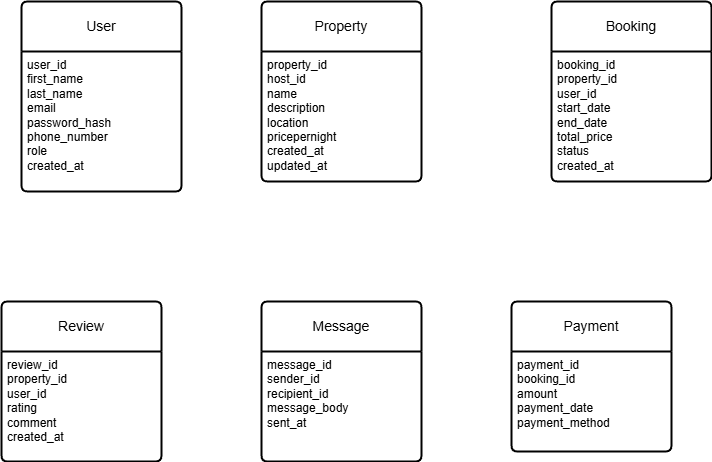

The diagram above was exported from draw.io. Its source (the exported page's mxGraphModel, read from the mxfile embedded in the PNG):
<mxGraphModel dx="1042" dy="535" grid="1" gridSize="10" guides="1" tooltips="1" connect="1" arrows="1" fold="1" page="1" pageScale="1" pageWidth="850" pageHeight="1100" math="0" shadow="0">
  <root>
    <mxCell id="0" />
    <mxCell id="1" parent="0" />
    <mxCell id="U8RWlORZ_SGQuBXoEWPE-77" value="User" style="swimlane;childLayout=stackLayout;horizontal=1;startSize=50;horizontalStack=0;rounded=1;fontSize=14;fontStyle=0;strokeWidth=2;resizeParent=0;resizeLast=1;shadow=0;dashed=0;align=center;arcSize=4;whiteSpace=wrap;html=1;" parent="1" vertex="1">
      <mxGeometry x="60" y="40" width="160" height="190" as="geometry" />
    </mxCell>
    <mxCell id="U8RWlORZ_SGQuBXoEWPE-78" value="&lt;span style=&quot;text-align: center; text-wrap-mode: nowrap;&quot;&gt;user_id&amp;nbsp;&lt;/span&gt;&lt;br&gt;&lt;span style=&quot;text-align: center; text-wrap-mode: nowrap;&quot;&gt;first_name&lt;/span&gt;&lt;br&gt;&lt;span style=&quot;text-align: center; text-wrap-mode: nowrap;&quot;&gt;last_name&lt;/span&gt;&lt;div&gt;&lt;span style=&quot;text-align: center; text-wrap-mode: nowrap;&quot;&gt;email&lt;/span&gt;&lt;span style=&quot;text-align: center; text-wrap-mode: nowrap;&quot;&gt;&lt;/span&gt;&lt;/div&gt;&lt;div&gt;&lt;span style=&quot;text-align: center; text-wrap-mode: nowrap;&quot;&gt;password_hash&lt;/span&gt;&lt;span style=&quot;text-align: center; text-wrap-mode: nowrap;&quot;&gt;&lt;/span&gt;&lt;/div&gt;&lt;div&gt;&lt;span style=&quot;text-align: center; text-wrap-mode: nowrap;&quot;&gt;phone_number&lt;/span&gt;&lt;span style=&quot;text-align: center; text-wrap-mode: nowrap;&quot;&gt;&lt;/span&gt;&lt;/div&gt;&lt;div&gt;&lt;span style=&quot;text-align: center; text-wrap-mode: nowrap;&quot;&gt;role&lt;/span&gt;&lt;span style=&quot;text-align: center; text-wrap-mode: nowrap;&quot;&gt;&lt;/span&gt;&lt;/div&gt;&lt;div&gt;&lt;span style=&quot;text-align: center; text-wrap-mode: nowrap;&quot;&gt;created_at&lt;/span&gt;&lt;span style=&quot;text-align: center; text-wrap-mode: nowrap;&quot;&gt;&lt;/span&gt;&lt;/div&gt;" style="align=left;strokeColor=none;fillColor=none;spacingLeft=4;spacingRight=4;fontSize=12;verticalAlign=top;resizable=0;rotatable=0;part=1;html=1;whiteSpace=wrap;" parent="U8RWlORZ_SGQuBXoEWPE-77" vertex="1">
      <mxGeometry y="50" width="160" height="140" as="geometry" />
    </mxCell>
    <mxCell id="U8RWlORZ_SGQuBXoEWPE-79" value="Property" style="swimlane;childLayout=stackLayout;horizontal=1;startSize=50;horizontalStack=0;rounded=1;fontSize=14;fontStyle=0;strokeWidth=2;resizeParent=0;resizeLast=1;shadow=0;dashed=0;align=center;arcSize=4;whiteSpace=wrap;html=1;" parent="1" vertex="1">
      <mxGeometry x="300" y="40" width="160" height="180" as="geometry" />
    </mxCell>
    <mxCell id="U8RWlORZ_SGQuBXoEWPE-80" value="&lt;span style=&quot;text-align: center; text-wrap-mode: nowrap;&quot;&gt;property_id&lt;/span&gt;&lt;div&gt;&lt;span style=&quot;text-align: center; text-wrap-mode: nowrap;&quot;&gt;host_id&lt;/span&gt;&lt;br&gt;&lt;span style=&quot;text-align: center; text-wrap-mode: nowrap;&quot;&gt;name&lt;/span&gt;&lt;/div&gt;&lt;div&gt;&lt;span style=&quot;text-align: center; text-wrap-mode: nowrap;&quot;&gt;description&lt;/span&gt;&lt;span style=&quot;text-align: center; text-wrap-mode: nowrap;&quot;&gt;&lt;/span&gt;&lt;/div&gt;&lt;div&gt;&lt;span style=&quot;text-align: center; text-wrap-mode: nowrap;&quot;&gt;location&lt;/span&gt;&lt;/div&gt;&lt;div&gt;&lt;span style=&quot;text-align: center; text-wrap-mode: nowrap;&quot;&gt;pricepernight&lt;/span&gt;&lt;span style=&quot;text-align: center; text-wrap-mode: nowrap;&quot;&gt;&lt;/span&gt;&lt;/div&gt;&lt;div&gt;&lt;span style=&quot;text-align: center; text-wrap-mode: nowrap;&quot;&gt;created_at&lt;/span&gt;&lt;span style=&quot;text-align: center; text-wrap-mode: nowrap;&quot;&gt;&lt;/span&gt;&lt;/div&gt;&lt;div&gt;&lt;span style=&quot;text-align: center; text-wrap-mode: nowrap;&quot;&gt;updated_at&lt;/span&gt;&lt;span style=&quot;text-align: center; text-wrap-mode: nowrap;&quot;&gt;&lt;/span&gt;&lt;/div&gt;" style="align=left;strokeColor=none;fillColor=none;spacingLeft=4;spacingRight=4;fontSize=12;verticalAlign=top;resizable=0;rotatable=0;part=1;html=1;whiteSpace=wrap;" parent="U8RWlORZ_SGQuBXoEWPE-79" vertex="1">
      <mxGeometry y="50" width="160" height="130" as="geometry" />
    </mxCell>
    <mxCell id="U8RWlORZ_SGQuBXoEWPE-82" value="Booking" style="swimlane;childLayout=stackLayout;horizontal=1;startSize=50;horizontalStack=0;rounded=1;fontSize=14;fontStyle=0;strokeWidth=2;resizeParent=0;resizeLast=1;shadow=0;dashed=0;align=center;arcSize=4;whiteSpace=wrap;html=1;" parent="1" vertex="1">
      <mxGeometry x="590" y="40" width="160" height="180" as="geometry" />
    </mxCell>
    <mxCell id="U8RWlORZ_SGQuBXoEWPE-83" value="&lt;span style=&quot;text-align: center; text-wrap-mode: nowrap;&quot;&gt;booking_id&lt;/span&gt;&lt;br&gt;&lt;span style=&quot;text-align: center; text-wrap-mode: nowrap;&quot;&gt;property_id&lt;/span&gt;&lt;br&gt;&lt;span style=&quot;text-align: center; text-wrap-mode: nowrap;&quot;&gt;user_id&amp;nbsp;&lt;/span&gt;&lt;div&gt;&lt;span style=&quot;text-align: center; text-wrap-mode: nowrap;&quot;&gt;start_date&lt;/span&gt;&lt;span style=&quot;text-align: center; text-wrap-mode: nowrap;&quot;&gt;&lt;/span&gt;&lt;/div&gt;&lt;div&gt;&lt;span style=&quot;text-align: center; text-wrap-mode: nowrap;&quot;&gt;end_date&lt;/span&gt;&lt;span style=&quot;text-align: center; text-wrap-mode: nowrap;&quot;&gt;&lt;/span&gt;&lt;/div&gt;&lt;div&gt;&lt;span style=&quot;text-align: center; text-wrap-mode: nowrap;&quot;&gt;total_price&lt;/span&gt;&lt;span style=&quot;text-align: center; text-wrap-mode: nowrap;&quot;&gt;&lt;/span&gt;&lt;/div&gt;&lt;div&gt;&lt;span style=&quot;text-align: center; text-wrap-mode: nowrap;&quot;&gt;status&lt;/span&gt;&lt;span style=&quot;text-align: center; text-wrap-mode: nowrap;&quot;&gt;&lt;/span&gt;&lt;/div&gt;&lt;div&gt;&lt;span style=&quot;text-align: center; text-wrap-mode: nowrap;&quot;&gt;created_at&lt;/span&gt;&lt;span style=&quot;text-align: center; text-wrap-mode: nowrap;&quot;&gt;&lt;/span&gt;&lt;/div&gt;" style="align=left;strokeColor=none;fillColor=none;spacingLeft=4;spacingRight=4;fontSize=12;verticalAlign=top;resizable=0;rotatable=0;part=1;html=1;whiteSpace=wrap;" parent="U8RWlORZ_SGQuBXoEWPE-82" vertex="1">
      <mxGeometry y="50" width="160" height="130" as="geometry" />
    </mxCell>
    <mxCell id="U8RWlORZ_SGQuBXoEWPE-84" value="Payment" style="swimlane;childLayout=stackLayout;horizontal=1;startSize=50;horizontalStack=0;rounded=1;fontSize=14;fontStyle=0;strokeWidth=2;resizeParent=0;resizeLast=1;shadow=0;dashed=0;align=center;arcSize=4;whiteSpace=wrap;html=1;" parent="1" vertex="1">
      <mxGeometry x="550" y="340" width="160" height="150" as="geometry" />
    </mxCell>
    <mxCell id="U8RWlORZ_SGQuBXoEWPE-85" value="&lt;span style=&quot;text-align: center; text-wrap-mode: nowrap;&quot;&gt;payment_id&lt;/span&gt;&lt;br&gt;&lt;span style=&quot;text-align: center; text-wrap-mode: nowrap;&quot;&gt;booking_id&lt;/span&gt;&lt;br&gt;&lt;span style=&quot;text-align: center; text-wrap-mode: nowrap;&quot;&gt;amount&lt;/span&gt;&lt;div&gt;&lt;span style=&quot;text-align: center; text-wrap-mode: nowrap;&quot;&gt;payment_date&lt;/span&gt;&lt;span style=&quot;text-align: center; text-wrap-mode: nowrap;&quot;&gt;&lt;/span&gt;&lt;/div&gt;&lt;div&gt;&lt;span style=&quot;text-align: center; text-wrap-mode: nowrap;&quot;&gt;payment_method&lt;/span&gt;&lt;span style=&quot;text-align: center; text-wrap-mode: nowrap;&quot;&gt;&lt;/span&gt;&lt;/div&gt;" style="align=left;strokeColor=none;fillColor=none;spacingLeft=4;spacingRight=4;fontSize=12;verticalAlign=top;resizable=0;rotatable=0;part=1;html=1;whiteSpace=wrap;" parent="U8RWlORZ_SGQuBXoEWPE-84" vertex="1">
      <mxGeometry y="50" width="160" height="100" as="geometry" />
    </mxCell>
    <mxCell id="U8RWlORZ_SGQuBXoEWPE-87" value="Review" style="swimlane;childLayout=stackLayout;horizontal=1;startSize=50;horizontalStack=0;rounded=1;fontSize=14;fontStyle=0;strokeWidth=2;resizeParent=0;resizeLast=1;shadow=0;dashed=0;align=center;arcSize=4;whiteSpace=wrap;html=1;" parent="1" vertex="1">
      <mxGeometry x="40" y="340" width="160" height="160" as="geometry" />
    </mxCell>
    <mxCell id="U8RWlORZ_SGQuBXoEWPE-88" value="review_id&lt;br&gt;property_id&lt;br&gt;user_id&lt;div&gt;rating&lt;/div&gt;&lt;div&gt;comment&lt;/div&gt;&lt;div&gt;created_at&lt;/div&gt;" style="align=left;strokeColor=none;fillColor=none;spacingLeft=4;spacingRight=4;fontSize=12;verticalAlign=top;resizable=0;rotatable=0;part=1;html=1;whiteSpace=wrap;" parent="U8RWlORZ_SGQuBXoEWPE-87" vertex="1">
      <mxGeometry y="50" width="160" height="110" as="geometry" />
    </mxCell>
    <mxCell id="U8RWlORZ_SGQuBXoEWPE-89" value="Message" style="swimlane;childLayout=stackLayout;horizontal=1;startSize=50;horizontalStack=0;rounded=1;fontSize=14;fontStyle=0;strokeWidth=2;resizeParent=0;resizeLast=1;shadow=0;dashed=0;align=center;arcSize=4;whiteSpace=wrap;html=1;" parent="1" vertex="1">
      <mxGeometry x="300" y="340" width="160" height="160" as="geometry" />
    </mxCell>
    <mxCell id="U8RWlORZ_SGQuBXoEWPE-90" value="message_id&lt;div&gt;sender_id&lt;/div&gt;&lt;div&gt;recipient_id&lt;/div&gt;&lt;div&gt;message_body&lt;/div&gt;&lt;div&gt;sent_at&lt;/div&gt;" style="align=left;strokeColor=none;fillColor=none;spacingLeft=4;spacingRight=4;fontSize=12;verticalAlign=top;resizable=0;rotatable=0;part=1;html=1;whiteSpace=wrap;" parent="U8RWlORZ_SGQuBXoEWPE-89" vertex="1">
      <mxGeometry y="50" width="160" height="110" as="geometry" />
    </mxCell>
  </root>
</mxGraphModel>